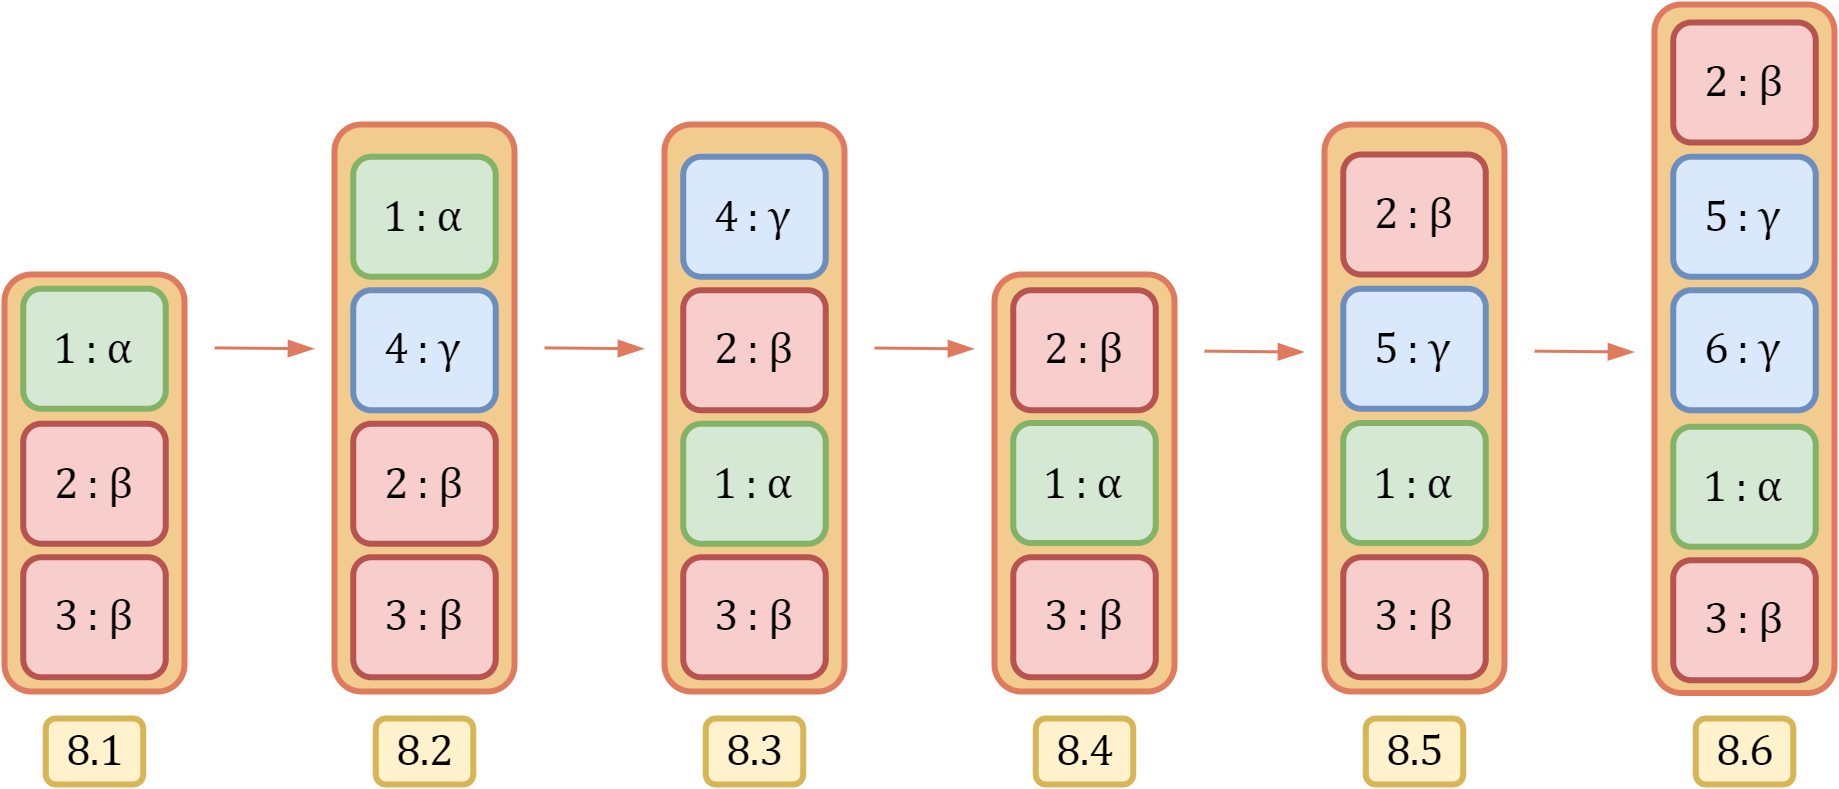

The diagram above was exported from draw.io. Its source (the exported page's mxGraphModel, read from the mxfile embedded in the PNG):
<mxGraphModel dx="360" dy="532" grid="1" gridSize="10" guides="1" tooltips="1" connect="1" arrows="1" fold="1" page="0" pageScale="1" pageWidth="1169" pageHeight="827" background="#FFFFFF" math="0" shadow="0">
  <root>
    <mxCell id="0" />
    <mxCell id="1" parent="0" />
    <mxCell id="yV87POh4jSyU-IMU-i0H-5" value="&lt;font color=&quot;#000000&quot; style=&quot;font-size: 15px&quot;&gt;8.3&lt;/font&gt;" style="rounded=1;whiteSpace=wrap;html=1;sketch=0;fontFamily=Cambria Math;fontSize=15;strokeWidth=2;fillColor=#fff2cc;strokeColor=#d6b656;" parent="1" vertex="1">
      <mxGeometry x="1003.75" y="508" width="32.5" height="22" as="geometry" />
    </mxCell>
    <mxCell id="yV87POh4jSyU-IMU-i0H-6" value="&lt;font color=&quot;#000000&quot; style=&quot;font-size: 15px&quot;&gt;8.4&lt;/font&gt;" style="rounded=1;whiteSpace=wrap;html=1;sketch=0;fontFamily=Cambria Math;fontSize=15;strokeWidth=2;fillColor=#fff2cc;strokeColor=#d6b656;" parent="1" vertex="1">
      <mxGeometry x="1113.75" y="508" width="32.5" height="22" as="geometry" />
    </mxCell>
    <mxCell id="yV87POh4jSyU-IMU-i0H-7" value="" style="rounded=1;whiteSpace=wrap;html=1;strokeWidth=2;fillColor=#F2CC8F;strokeColor=#E07A5F;fontColor=#393C56;fontSize=15;fontFamily=Cambria Math;" parent="1" vertex="1">
      <mxGeometry x="880" y="310" width="60" height="189" as="geometry" />
    </mxCell>
    <mxCell id="yV87POh4jSyU-IMU-i0H-8" value="&lt;font face=&quot;Cambria Math&quot; style=&quot;font-size: 15px;&quot;&gt;&lt;font color=&quot;#000000&quot; style=&quot;font-size: 15px;&quot;&gt;&lt;span style=&quot;font-size: 15px;&quot;&gt;3 :&amp;nbsp;&lt;/span&gt;&lt;/font&gt;&lt;span style=&quot;color: rgb(0, 0, 0); font-size: 15px;&quot;&gt;β&lt;/span&gt;&lt;/font&gt;" style="rounded=1;whiteSpace=wrap;html=1;fillColor=#f8cecc;strokeWidth=2;strokeColor=#b85450;fontSize=15;fontFamily=Cambria Math;" parent="1" vertex="1">
      <mxGeometry x="886.25" y="454.25" width="47.5" height="40" as="geometry" />
    </mxCell>
    <mxCell id="yV87POh4jSyU-IMU-i0H-9" value="&lt;font face=&quot;Cambria Math&quot;&gt;&lt;font color=&quot;#000000&quot;&gt;4 : γ&lt;/font&gt;&lt;br&gt;&lt;/font&gt;" style="rounded=1;whiteSpace=wrap;html=1;fillColor=#dae8fc;strokeWidth=2;strokeColor=#6c8ebf;fontSize=15;fontFamily=Cambria Math;" parent="1" vertex="1">
      <mxGeometry x="886.25" y="365.25" width="47.5" height="40" as="geometry" />
    </mxCell>
    <mxCell id="yV87POh4jSyU-IMU-i0H-10" value="" style="endArrow=blockThin;html=1;rounded=1;sketch=0;fontFamily=Cambria Math;fontSize=15;fontColor=#000000;strokeColor=#E07A5F;fillColor=#F2CC8F;curved=0;endFill=1;" parent="1" edge="1">
      <mxGeometry width="50" height="50" relative="1" as="geometry">
        <mxPoint x="950" y="384.46" as="sourcePoint" />
        <mxPoint x="983" y="384.74999999999994" as="targetPoint" />
      </mxGeometry>
    </mxCell>
    <mxCell id="yV87POh4jSyU-IMU-i0H-11" value="&lt;font color=&quot;#000000&quot; style=&quot;font-size: 15px&quot; face=&quot;Cambria Math&quot;&gt;8.2&lt;/font&gt;" style="rounded=1;whiteSpace=wrap;html=1;sketch=0;fontFamily=Cambria Math;fontSize=15;strokeWidth=2;fillColor=#fff2cc;strokeColor=#d6b656;" parent="1" vertex="1">
      <mxGeometry x="893.75" y="508" width="32.5" height="22" as="geometry" />
    </mxCell>
    <mxCell id="yV87POh4jSyU-IMU-i0H-12" value="" style="endArrow=blockThin;html=1;rounded=1;sketch=0;fontFamily=Cambria Math;fontSize=15;fontColor=#000000;strokeColor=#E07A5F;fillColor=#F2CC8F;curved=0;endFill=1;" parent="1" edge="1">
      <mxGeometry width="50" height="50" relative="1" as="geometry">
        <mxPoint x="1060" y="384.51" as="sourcePoint" />
        <mxPoint x="1093" y="384.79999999999995" as="targetPoint" />
      </mxGeometry>
    </mxCell>
    <mxCell id="yV87POh4jSyU-IMU-i0H-21" value="" style="endArrow=blockThin;html=1;rounded=1;sketch=0;fontFamily=Cambria Math;fontSize=15;fontColor=#000000;strokeColor=#E07A5F;fillColor=#F2CC8F;curved=0;endFill=1;" parent="1" edge="1">
      <mxGeometry width="50" height="50" relative="1" as="geometry">
        <mxPoint x="1170" y="385.55000000000007" as="sourcePoint" />
        <mxPoint x="1203" y="385.84000000000003" as="targetPoint" />
      </mxGeometry>
    </mxCell>
    <mxCell id="yV87POh4jSyU-IMU-i0H-22" value="&lt;font color=&quot;#000000&quot; style=&quot;font-size: 15px&quot;&gt;8.5&lt;/font&gt;" style="rounded=1;whiteSpace=wrap;html=1;sketch=0;fontFamily=Cambria Math;fontSize=15;strokeWidth=2;fillColor=#fff2cc;strokeColor=#d6b656;" parent="1" vertex="1">
      <mxGeometry x="1223.75" y="508" width="32.5" height="22" as="geometry" />
    </mxCell>
    <mxCell id="yV87POh4jSyU-IMU-i0H-29" value="" style="endArrow=blockThin;html=1;rounded=1;sketch=0;fontFamily=Cambria Math;fontSize=15;fontColor=#000000;strokeColor=#E07A5F;fillColor=#F2CC8F;curved=0;endFill=1;" parent="1" edge="1">
      <mxGeometry width="50" height="50" relative="1" as="geometry">
        <mxPoint x="1280" y="385.55000000000007" as="sourcePoint" />
        <mxPoint x="1312.9999999999998" y="385.84000000000003" as="targetPoint" />
      </mxGeometry>
    </mxCell>
    <mxCell id="yV87POh4jSyU-IMU-i0H-30" value="&lt;font color=&quot;#000000&quot; style=&quot;font-size: 15px&quot;&gt;8.6&lt;/font&gt;" style="rounded=1;whiteSpace=wrap;html=1;sketch=0;fontFamily=Cambria Math;fontSize=15;strokeWidth=2;fillColor=#fff2cc;strokeColor=#d6b656;" parent="1" vertex="1">
      <mxGeometry x="1333.75" y="508" width="32.5" height="22" as="geometry" />
    </mxCell>
    <mxCell id="yV87POh4jSyU-IMU-i0H-38" value="&lt;font color=&quot;#000000&quot; style=&quot;font-size: 15px;&quot;&gt;&lt;span style=&quot;font-size: 15px;&quot;&gt;1 :&amp;nbsp;&lt;/span&gt;&lt;span style=&quot;font-size: 15px;&quot;&gt;&lt;font face=&quot;Cambria Math&quot; style=&quot;font-size: 15px;&quot;&gt;α&lt;/font&gt;&lt;/span&gt;&lt;/font&gt;" style="rounded=1;whiteSpace=wrap;html=1;fillColor=#d5e8d4;strokeWidth=2;strokeColor=#82b366;fontSize=15;fontFamily=Cambria Math;" parent="1" vertex="1">
      <mxGeometry x="886.25" y="320.75" width="47.5" height="40" as="geometry" />
    </mxCell>
    <mxCell id="yV87POh4jSyU-IMU-i0H-39" value="" style="rounded=1;whiteSpace=wrap;html=1;strokeWidth=2;fillColor=#F2CC8F;strokeColor=#E07A5F;fontColor=#393C56;fontSize=15;" parent="1" vertex="1">
      <mxGeometry x="770" y="360" width="60" height="139" as="geometry" />
    </mxCell>
    <mxCell id="yV87POh4jSyU-IMU-i0H-40" value="&lt;font face=&quot;Cambria Math&quot; style=&quot;font-size: 15px;&quot;&gt;&lt;font color=&quot;#000000&quot; style=&quot;font-size: 15px;&quot;&gt;2 :&amp;nbsp;&lt;/font&gt;&lt;font color=&quot;#000000&quot; style=&quot;font-size: 15px;&quot;&gt;β&lt;/font&gt;&lt;/font&gt;" style="rounded=1;whiteSpace=wrap;html=1;fillColor=#f8cecc;strokeWidth=2;strokeColor=#b85450;fontSize=15;" parent="1" vertex="1">
      <mxGeometry x="776.25" y="409.75" width="47.5" height="40" as="geometry" />
    </mxCell>
    <mxCell id="yV87POh4jSyU-IMU-i0H-41" value="&lt;font face=&quot;Cambria Math&quot; style=&quot;font-size: 15px;&quot;&gt;&lt;font color=&quot;#000000&quot; style=&quot;font-size: 15px;&quot;&gt;&lt;font style=&quot;font-size: 15px;&quot;&gt;3 :&amp;nbsp;&lt;/font&gt;&lt;/font&gt;&lt;span style=&quot;color: rgb(0, 0, 0); font-size: 15px;&quot;&gt;β&lt;/span&gt;&lt;/font&gt;&lt;font color=&quot;#000000&quot; style=&quot;font-size: 15px;&quot;&gt;&lt;br style=&quot;font-size: 15px;&quot;&gt;&lt;/font&gt;" style="rounded=1;whiteSpace=wrap;html=1;fillColor=#f8cecc;strokeWidth=2;strokeColor=#b85450;fontSize=15;" parent="1" vertex="1">
      <mxGeometry x="776.25" y="454.25" width="47.5" height="40" as="geometry" />
    </mxCell>
    <mxCell id="yV87POh4jSyU-IMU-i0H-42" value="" style="endArrow=blockThin;html=1;rounded=1;sketch=0;fontFamily=Helvetica;fontSize=15;fontColor=#000000;strokeColor=#E07A5F;fillColor=#F2CC8F;curved=0;endFill=1;" parent="1" edge="1">
      <mxGeometry width="50" height="50" relative="1" as="geometry">
        <mxPoint x="840" y="384.46000000000004" as="sourcePoint" />
        <mxPoint x="873" y="384.75" as="targetPoint" />
      </mxGeometry>
    </mxCell>
    <mxCell id="yV87POh4jSyU-IMU-i0H-43" value="&lt;font color=&quot;#000000&quot; style=&quot;font-size: 15px&quot; face=&quot;Cambria Math&quot;&gt;8.1&lt;/font&gt;" style="rounded=1;whiteSpace=wrap;html=1;sketch=0;fontFamily=Helvetica;fontSize=15;strokeWidth=2;fillColor=#fff2cc;strokeColor=#d6b656;" parent="1" vertex="1">
      <mxGeometry x="783.75" y="508" width="32.5" height="22" as="geometry" />
    </mxCell>
    <mxCell id="yV87POh4jSyU-IMU-i0H-45" value="&lt;font color=&quot;#000000&quot; style=&quot;font-size: 15px;&quot; face=&quot;Cambria Math&quot;&gt;&lt;span style=&quot;font-size: 15px;&quot;&gt;1 :&amp;nbsp;&lt;/span&gt;&lt;span style=&quot;font-size: 15px;&quot;&gt;&lt;font style=&quot;font-size: 15px;&quot;&gt;α&lt;/font&gt;&lt;/span&gt;&lt;/font&gt;" style="rounded=1;whiteSpace=wrap;html=1;fillColor=#d5e8d4;strokeWidth=2;strokeColor=#82b366;fontSize=15;" parent="1" vertex="1">
      <mxGeometry x="776.25" y="364.75" width="47.5" height="40" as="geometry" />
    </mxCell>
    <mxCell id="yV87POh4jSyU-IMU-i0H-46" value="&lt;font color=&quot;#000000&quot; style=&quot;font-size: 15px;&quot;&gt;&lt;span style=&quot;font-size: 15px;&quot;&gt;2 :&amp;nbsp;&lt;/span&gt;&lt;/font&gt;&lt;span style=&quot;color: rgb(0, 0, 0); font-family: &amp;quot;cambria math&amp;quot;; font-size: 15px;&quot;&gt;β&lt;/span&gt;" style="rounded=1;whiteSpace=wrap;html=1;fillColor=#f8cecc;strokeWidth=2;strokeColor=#b85450;fontSize=15;fontFamily=Cambria Math;" parent="1" vertex="1">
      <mxGeometry x="886.25" y="409.75" width="47.5" height="40" as="geometry" />
    </mxCell>
    <mxCell id="yV87POh4jSyU-IMU-i0H-71" value="" style="rounded=1;whiteSpace=wrap;html=1;strokeWidth=2;fillColor=#F2CC8F;strokeColor=#E07A5F;fontColor=#393C56;fontSize=15;fontFamily=Cambria Math;" parent="1" vertex="1">
      <mxGeometry x="1320" y="270" width="60" height="229.5" as="geometry" />
    </mxCell>
    <mxCell id="HSJPTDd-4GgAiYHFP4fK-1" value="" style="rounded=1;whiteSpace=wrap;html=1;strokeWidth=2;fillColor=#F2CC8F;strokeColor=#E07A5F;fontColor=#393C56;fontSize=15;fontFamily=Cambria Math;" vertex="1" parent="1">
      <mxGeometry x="990" y="310" width="60" height="189" as="geometry" />
    </mxCell>
    <mxCell id="HSJPTDd-4GgAiYHFP4fK-2" value="&lt;font face=&quot;Cambria Math&quot; style=&quot;font-size: 15px;&quot;&gt;&lt;font color=&quot;#000000&quot; style=&quot;font-size: 15px;&quot;&gt;&lt;span style=&quot;font-size: 15px;&quot;&gt;3 :&amp;nbsp;&lt;/span&gt;&lt;/font&gt;&lt;span style=&quot;color: rgb(0, 0, 0); font-size: 15px;&quot;&gt;β&lt;/span&gt;&lt;/font&gt;" style="rounded=1;whiteSpace=wrap;html=1;fillColor=#f8cecc;strokeWidth=2;strokeColor=#b85450;fontSize=15;fontFamily=Cambria Math;" vertex="1" parent="1">
      <mxGeometry x="996.25" y="454.25" width="47.5" height="40" as="geometry" />
    </mxCell>
    <mxCell id="HSJPTDd-4GgAiYHFP4fK-3" value="&lt;font face=&quot;Cambria Math&quot;&gt;&lt;font color=&quot;#000000&quot;&gt;4 : γ&lt;/font&gt;&lt;br&gt;&lt;/font&gt;" style="rounded=1;whiteSpace=wrap;html=1;fillColor=#dae8fc;strokeWidth=2;strokeColor=#6c8ebf;fontSize=15;fontFamily=Cambria Math;" vertex="1" parent="1">
      <mxGeometry x="996.25" y="320.75" width="47.5" height="40" as="geometry" />
    </mxCell>
    <mxCell id="HSJPTDd-4GgAiYHFP4fK-4" value="&lt;font color=&quot;#000000&quot; style=&quot;font-size: 15px;&quot;&gt;&lt;span style=&quot;font-size: 15px;&quot;&gt;1 :&amp;nbsp;&lt;/span&gt;&lt;span style=&quot;font-size: 15px;&quot;&gt;&lt;font face=&quot;Cambria Math&quot; style=&quot;font-size: 15px;&quot;&gt;α&lt;/font&gt;&lt;/span&gt;&lt;/font&gt;" style="rounded=1;whiteSpace=wrap;html=1;fillColor=#d5e8d4;strokeWidth=2;strokeColor=#82b366;fontSize=15;fontFamily=Cambria Math;" vertex="1" parent="1">
      <mxGeometry x="996.25" y="409.75" width="47.5" height="40" as="geometry" />
    </mxCell>
    <mxCell id="HSJPTDd-4GgAiYHFP4fK-5" value="&lt;font color=&quot;#000000&quot; style=&quot;font-size: 15px;&quot;&gt;&lt;span style=&quot;font-size: 15px;&quot;&gt;2 :&amp;nbsp;&lt;/span&gt;&lt;/font&gt;&lt;span style=&quot;color: rgb(0, 0, 0); font-family: &amp;quot;cambria math&amp;quot;; font-size: 15px;&quot;&gt;β&lt;/span&gt;" style="rounded=1;whiteSpace=wrap;html=1;fillColor=#f8cecc;strokeWidth=2;strokeColor=#b85450;fontSize=15;fontFamily=Cambria Math;" vertex="1" parent="1">
      <mxGeometry x="996.25" y="365.25" width="47.5" height="40" as="geometry" />
    </mxCell>
    <mxCell id="HSJPTDd-4GgAiYHFP4fK-6" value="" style="rounded=1;whiteSpace=wrap;html=1;strokeWidth=2;fillColor=#F2CC8F;strokeColor=#E07A5F;fontColor=#393C56;fontSize=15;fontFamily=Cambria Math;" vertex="1" parent="1">
      <mxGeometry x="1100" y="360" width="60" height="139" as="geometry" />
    </mxCell>
    <mxCell id="HSJPTDd-4GgAiYHFP4fK-7" value="&lt;font face=&quot;Cambria Math&quot; style=&quot;font-size: 15px;&quot;&gt;&lt;font color=&quot;#000000&quot; style=&quot;font-size: 15px;&quot;&gt;&lt;span style=&quot;font-size: 15px;&quot;&gt;3 :&amp;nbsp;&lt;/span&gt;&lt;/font&gt;&lt;span style=&quot;color: rgb(0, 0, 0); font-size: 15px;&quot;&gt;β&lt;/span&gt;&lt;/font&gt;" style="rounded=1;whiteSpace=wrap;html=1;fillColor=#f8cecc;strokeWidth=2;strokeColor=#b85450;fontSize=15;fontFamily=Cambria Math;" vertex="1" parent="1">
      <mxGeometry x="1106.25" y="454.25" width="47.5" height="40" as="geometry" />
    </mxCell>
    <mxCell id="HSJPTDd-4GgAiYHFP4fK-9" value="&lt;font color=&quot;#000000&quot; style=&quot;font-size: 15px;&quot;&gt;&lt;span style=&quot;font-size: 15px;&quot;&gt;1 :&amp;nbsp;&lt;/span&gt;&lt;span style=&quot;font-size: 15px;&quot;&gt;&lt;font face=&quot;Cambria Math&quot; style=&quot;font-size: 15px;&quot;&gt;α&lt;/font&gt;&lt;/span&gt;&lt;/font&gt;" style="rounded=1;whiteSpace=wrap;html=1;fillColor=#d5e8d4;strokeWidth=2;strokeColor=#82b366;fontSize=15;fontFamily=Cambria Math;" vertex="1" parent="1">
      <mxGeometry x="1106.25" y="409.5" width="47.5" height="40" as="geometry" />
    </mxCell>
    <mxCell id="HSJPTDd-4GgAiYHFP4fK-10" value="&lt;font color=&quot;#000000&quot; style=&quot;font-size: 15px;&quot;&gt;&lt;span style=&quot;font-size: 15px;&quot;&gt;2 :&amp;nbsp;&lt;/span&gt;&lt;/font&gt;&lt;span style=&quot;color: rgb(0, 0, 0); font-family: &amp;quot;cambria math&amp;quot;; font-size: 15px;&quot;&gt;β&lt;/span&gt;" style="rounded=1;whiteSpace=wrap;html=1;fillColor=#f8cecc;strokeWidth=2;strokeColor=#b85450;fontSize=15;fontFamily=Cambria Math;" vertex="1" parent="1">
      <mxGeometry x="1106.25" y="365.25" width="47.5" height="40" as="geometry" />
    </mxCell>
    <mxCell id="HSJPTDd-4GgAiYHFP4fK-11" value="" style="rounded=1;whiteSpace=wrap;html=1;strokeWidth=2;fillColor=#F2CC8F;strokeColor=#E07A5F;fontColor=#393C56;fontSize=15;fontFamily=Cambria Math;" vertex="1" parent="1">
      <mxGeometry x="1210" y="310" width="60" height="189" as="geometry" />
    </mxCell>
    <mxCell id="HSJPTDd-4GgAiYHFP4fK-12" value="&lt;font face=&quot;Cambria Math&quot; style=&quot;font-size: 15px;&quot;&gt;&lt;font color=&quot;#000000&quot; style=&quot;font-size: 15px;&quot;&gt;&lt;span style=&quot;font-size: 15px;&quot;&gt;3 :&amp;nbsp;&lt;/span&gt;&lt;/font&gt;&lt;span style=&quot;color: rgb(0, 0, 0); font-size: 15px;&quot;&gt;β&lt;/span&gt;&lt;/font&gt;" style="rounded=1;whiteSpace=wrap;html=1;fillColor=#f8cecc;strokeWidth=2;strokeColor=#b85450;fontSize=15;fontFamily=Cambria Math;" vertex="1" parent="1">
      <mxGeometry x="1216.25" y="454.25" width="47.5" height="40" as="geometry" />
    </mxCell>
    <mxCell id="HSJPTDd-4GgAiYHFP4fK-13" value="&lt;font color=&quot;#000000&quot; style=&quot;font-size: 15px;&quot;&gt;&lt;span style=&quot;font-size: 15px;&quot;&gt;1 :&amp;nbsp;&lt;/span&gt;&lt;span style=&quot;font-size: 15px;&quot;&gt;&lt;font face=&quot;Cambria Math&quot; style=&quot;font-size: 15px;&quot;&gt;α&lt;/font&gt;&lt;/span&gt;&lt;/font&gt;" style="rounded=1;whiteSpace=wrap;html=1;fillColor=#d5e8d4;strokeWidth=2;strokeColor=#82b366;fontSize=15;fontFamily=Cambria Math;" vertex="1" parent="1">
      <mxGeometry x="1216.25" y="409.5" width="47.5" height="40" as="geometry" />
    </mxCell>
    <mxCell id="HSJPTDd-4GgAiYHFP4fK-14" value="&lt;font color=&quot;#000000&quot; style=&quot;font-size: 15px;&quot;&gt;&lt;span style=&quot;font-size: 15px;&quot;&gt;2 :&amp;nbsp;&lt;/span&gt;&lt;/font&gt;&lt;span style=&quot;color: rgb(0, 0, 0); font-family: &amp;quot;cambria math&amp;quot;; font-size: 15px;&quot;&gt;β&lt;/span&gt;" style="rounded=1;whiteSpace=wrap;html=1;fillColor=#f8cecc;strokeWidth=2;strokeColor=#b85450;fontSize=15;fontFamily=Cambria Math;" vertex="1" parent="1">
      <mxGeometry x="1216.25" y="320" width="47.5" height="40" as="geometry" />
    </mxCell>
    <mxCell id="HSJPTDd-4GgAiYHFP4fK-15" value="&lt;font face=&quot;Cambria Math&quot;&gt;&lt;font color=&quot;#000000&quot;&gt;5 : γ&lt;/font&gt;&lt;br&gt;&lt;/font&gt;" style="rounded=1;whiteSpace=wrap;html=1;fillColor=#dae8fc;strokeWidth=2;strokeColor=#6c8ebf;fontSize=15;fontFamily=Cambria Math;" vertex="1" parent="1">
      <mxGeometry x="1216.25" y="364.75" width="47.5" height="40" as="geometry" />
    </mxCell>
    <mxCell id="HSJPTDd-4GgAiYHFP4fK-16" value="&lt;font face=&quot;Cambria Math&quot; style=&quot;font-size: 15px;&quot;&gt;&lt;font color=&quot;#000000&quot; style=&quot;font-size: 15px;&quot;&gt;&lt;span style=&quot;font-size: 15px;&quot;&gt;3 :&amp;nbsp;&lt;/span&gt;&lt;/font&gt;&lt;span style=&quot;color: rgb(0, 0, 0); font-size: 15px;&quot;&gt;β&lt;/span&gt;&lt;/font&gt;" style="rounded=1;whiteSpace=wrap;html=1;fillColor=#f8cecc;strokeWidth=2;strokeColor=#b85450;fontSize=15;fontFamily=Cambria Math;" vertex="1" parent="1">
      <mxGeometry x="1326.25" y="455.25" width="47.5" height="40" as="geometry" />
    </mxCell>
    <mxCell id="HSJPTDd-4GgAiYHFP4fK-17" value="&lt;font color=&quot;#000000&quot; style=&quot;font-size: 15px;&quot;&gt;&lt;span style=&quot;font-size: 15px;&quot;&gt;1 :&amp;nbsp;&lt;/span&gt;&lt;span style=&quot;font-size: 15px;&quot;&gt;&lt;font face=&quot;Cambria Math&quot; style=&quot;font-size: 15px;&quot;&gt;α&lt;/font&gt;&lt;/span&gt;&lt;/font&gt;" style="rounded=1;whiteSpace=wrap;html=1;fillColor=#d5e8d4;strokeWidth=2;strokeColor=#82b366;fontSize=15;fontFamily=Cambria Math;" vertex="1" parent="1">
      <mxGeometry x="1326.25" y="410.75" width="47.5" height="40" as="geometry" />
    </mxCell>
    <mxCell id="HSJPTDd-4GgAiYHFP4fK-18" value="&lt;font color=&quot;#000000&quot; style=&quot;font-size: 15px;&quot;&gt;&lt;span style=&quot;font-size: 15px;&quot;&gt;2 :&amp;nbsp;&lt;/span&gt;&lt;/font&gt;&lt;span style=&quot;color: rgb(0, 0, 0); font-family: &amp;quot;cambria math&amp;quot;; font-size: 15px;&quot;&gt;β&lt;/span&gt;" style="rounded=1;whiteSpace=wrap;html=1;fillColor=#f8cecc;strokeWidth=2;strokeColor=#b85450;fontSize=15;fontFamily=Cambria Math;" vertex="1" parent="1">
      <mxGeometry x="1326.25" y="276" width="47.5" height="40" as="geometry" />
    </mxCell>
    <mxCell id="HSJPTDd-4GgAiYHFP4fK-19" value="&lt;font face=&quot;Cambria Math&quot;&gt;&lt;font color=&quot;#000000&quot;&gt;5 : γ&lt;/font&gt;&lt;br&gt;&lt;/font&gt;" style="rounded=1;whiteSpace=wrap;html=1;fillColor=#dae8fc;strokeWidth=2;strokeColor=#6c8ebf;fontSize=15;fontFamily=Cambria Math;" vertex="1" parent="1">
      <mxGeometry x="1326.25" y="320.75" width="47.5" height="40" as="geometry" />
    </mxCell>
    <mxCell id="HSJPTDd-4GgAiYHFP4fK-20" value="&lt;font face=&quot;Cambria Math&quot;&gt;&lt;font color=&quot;#000000&quot;&gt;6 : γ&lt;/font&gt;&lt;br&gt;&lt;/font&gt;" style="rounded=1;whiteSpace=wrap;html=1;fillColor=#dae8fc;strokeWidth=2;strokeColor=#6c8ebf;fontSize=15;fontFamily=Cambria Math;" vertex="1" parent="1">
      <mxGeometry x="1326.25" y="365.25" width="47.5" height="40" as="geometry" />
    </mxCell>
  </root>
</mxGraphModel>